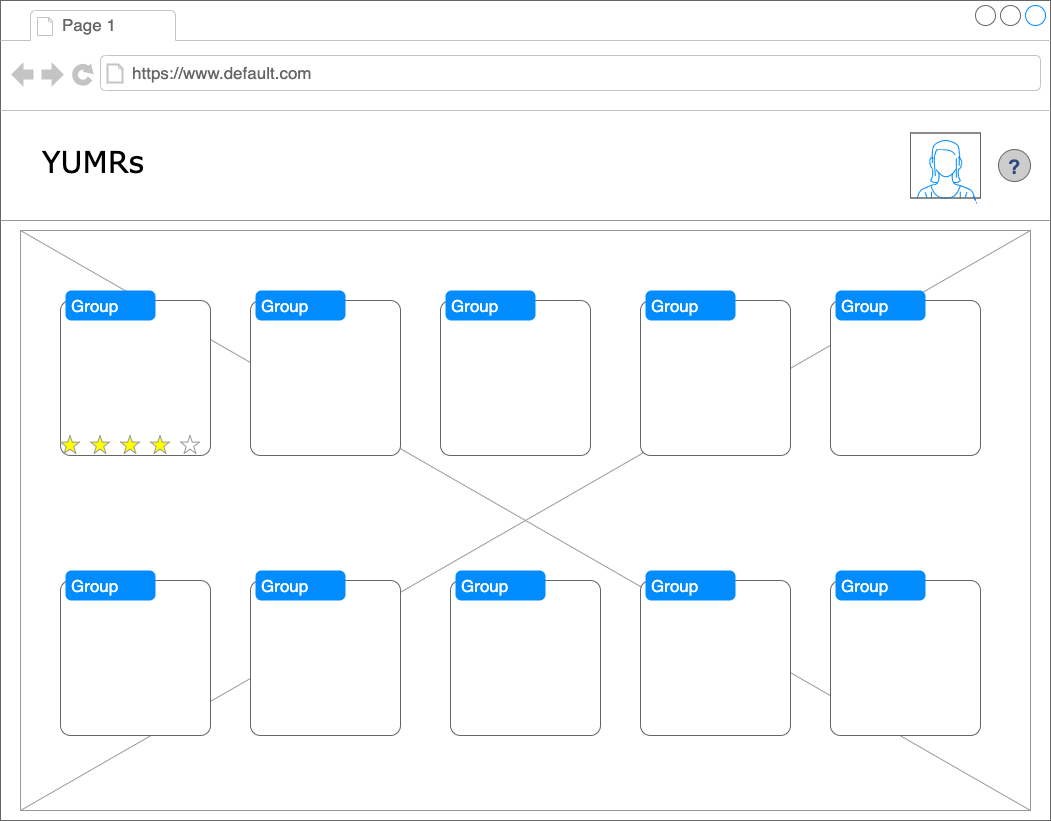

The diagram above was exported from draw.io. Its source (the exported page's mxGraphModel, read from the mxfile embedded in the PNG):
<mxGraphModel dx="2409" dy="1595" grid="1" gridSize="10" guides="1" tooltips="1" connect="1" arrows="1" fold="1" page="1" pageScale="1" pageWidth="1100" pageHeight="850" background="none" math="0" shadow="0">
  <root>
    <mxCell id="0" />
    <mxCell id="1" parent="0" />
    <mxCell id="7026571954dc6520-1" value="" style="strokeWidth=1;shadow=0;dashed=0;align=center;html=1;shape=mxgraph.mockup.containers.browserWindow;rSize=0;strokeColor=#666666;mainText=,;recursiveResize=0;rounded=0;labelBackgroundColor=none;fontFamily=Verdana;fontSize=12" parent="1" vertex="1">
      <mxGeometry x="-50" y="-10" width="1050" height="820" as="geometry" />
    </mxCell>
    <mxCell id="7026571954dc6520-22" value="" style="verticalLabelPosition=bottom;shadow=0;dashed=0;align=center;html=1;verticalAlign=top;strokeWidth=1;shape=mxgraph.mockup.graphics.simpleIcon;strokeColor=#999999;fillColor=#ffffff;rounded=0;labelBackgroundColor=none;fontFamily=Verdana;fontSize=12;fontColor=#000000;" parent="7026571954dc6520-1" vertex="1">
      <mxGeometry x="20" y="230" width="1010" height="580" as="geometry" />
    </mxCell>
    <mxCell id="7026571954dc6520-2" value="Page 1" style="strokeWidth=1;shadow=0;dashed=0;align=center;html=1;shape=mxgraph.mockup.containers.anchor;fontSize=17;fontColor=#666666;align=left;" parent="7026571954dc6520-1" vertex="1">
      <mxGeometry x="60" y="12" width="110" height="26" as="geometry" />
    </mxCell>
    <mxCell id="7026571954dc6520-3" value="https://www.default.com" style="strokeWidth=1;shadow=0;dashed=0;align=center;html=1;shape=mxgraph.mockup.containers.anchor;rSize=0;fontSize=17;fontColor=#666666;align=left;" parent="7026571954dc6520-1" vertex="1">
      <mxGeometry x="130" y="60" width="250" height="26" as="geometry" />
    </mxCell>
    <mxCell id="7026571954dc6520-4" value="YUMRs" style="text;html=1;points=[];align=left;verticalAlign=top;spacingTop=-4;fontSize=30;fontFamily=Verdana" parent="7026571954dc6520-1" vertex="1">
      <mxGeometry x="40" y="140" width="120" height="50" as="geometry" />
    </mxCell>
    <mxCell id="7026571954dc6520-15" value="" style="verticalLabelPosition=bottom;shadow=0;dashed=0;align=center;html=1;verticalAlign=top;strokeWidth=1;shape=mxgraph.mockup.markup.line;strokeColor=#999999;rounded=0;labelBackgroundColor=none;fillColor=#ffffff;fontFamily=Verdana;fontSize=12;fontColor=#000000;" parent="7026571954dc6520-1" vertex="1">
      <mxGeometry y="210" width="1050" height="20" as="geometry" />
    </mxCell>
    <mxCell id="lKbvZlW0d5WZILYgFXHk-2" value="" style="verticalLabelPosition=bottom;shadow=0;dashed=0;align=center;html=1;verticalAlign=top;strokeWidth=1;shape=mxgraph.mockup.containers.userFemale;strokeColor=#666666;strokeColor2=#008cff;" vertex="1" parent="7026571954dc6520-1">
      <mxGeometry x="910" y="132.5" width="70" height="65" as="geometry" />
    </mxCell>
    <mxCell id="lKbvZlW0d5WZILYgFXHk-26" value="" style="shape=mxgraph.mockup.containers.marginRect;rectMarginTop=10;strokeColor=#666666;strokeWidth=1;dashed=0;rounded=1;arcSize=5;recursiveResize=0;" vertex="1" parent="7026571954dc6520-1">
      <mxGeometry x="60" y="290" width="150" height="165" as="geometry" />
    </mxCell>
    <mxCell id="lKbvZlW0d5WZILYgFXHk-27" value="Group" style="shape=rect;strokeColor=none;fillColor=#008cff;strokeWidth=1;dashed=0;rounded=1;arcSize=20;fontColor=#ffffff;fontSize=17;spacing=2;spacingTop=-2;align=left;autosize=1;spacingLeft=4;resizeWidth=0;resizeHeight=0;perimeter=none;" vertex="1" parent="lKbvZlW0d5WZILYgFXHk-26">
      <mxGeometry x="5" width="90" height="30" as="geometry" />
    </mxCell>
    <mxCell id="lKbvZlW0d5WZILYgFXHk-49" value="" style="verticalLabelPosition=bottom;shadow=0;dashed=0;align=center;html=1;verticalAlign=top;strokeWidth=1;shape=mxgraph.mockup.misc.rating;strokeColor=#999999;fillColor=#ffff00;emptyFillColor=#ffffff;grade=4;ratingScale=5;ratingStyle=star;" vertex="1" parent="lKbvZlW0d5WZILYgFXHk-26">
      <mxGeometry y="145" width="170" height="20" as="geometry" />
    </mxCell>
    <mxCell id="lKbvZlW0d5WZILYgFXHk-31" value="" style="shape=mxgraph.mockup.containers.marginRect;rectMarginTop=10;strokeColor=#666666;strokeWidth=1;dashed=0;rounded=1;arcSize=5;recursiveResize=0;" vertex="1" parent="7026571954dc6520-1">
      <mxGeometry x="60" y="570" width="150" height="165" as="geometry" />
    </mxCell>
    <mxCell id="lKbvZlW0d5WZILYgFXHk-32" value="Group" style="shape=rect;strokeColor=none;fillColor=#008cff;strokeWidth=1;dashed=0;rounded=1;arcSize=20;fontColor=#ffffff;fontSize=17;spacing=2;spacingTop=-2;align=left;autosize=1;spacingLeft=4;resizeWidth=0;resizeHeight=0;perimeter=none;" vertex="1" parent="lKbvZlW0d5WZILYgFXHk-31">
      <mxGeometry x="5" width="90" height="30" as="geometry" />
    </mxCell>
    <mxCell id="lKbvZlW0d5WZILYgFXHk-33" value="" style="shape=mxgraph.mockup.containers.marginRect;rectMarginTop=10;strokeColor=#666666;strokeWidth=1;dashed=0;rounded=1;arcSize=5;recursiveResize=0;" vertex="1" parent="7026571954dc6520-1">
      <mxGeometry x="250" y="290" width="150" height="165" as="geometry" />
    </mxCell>
    <mxCell id="lKbvZlW0d5WZILYgFXHk-34" value="Group" style="shape=rect;strokeColor=none;fillColor=#008cff;strokeWidth=1;dashed=0;rounded=1;arcSize=20;fontColor=#ffffff;fontSize=17;spacing=2;spacingTop=-2;align=left;autosize=1;spacingLeft=4;resizeWidth=0;resizeHeight=0;perimeter=none;" vertex="1" parent="lKbvZlW0d5WZILYgFXHk-33">
      <mxGeometry x="5" width="90" height="30" as="geometry" />
    </mxCell>
    <mxCell id="lKbvZlW0d5WZILYgFXHk-35" value="" style="shape=mxgraph.mockup.containers.marginRect;rectMarginTop=10;strokeColor=#666666;strokeWidth=1;dashed=0;rounded=1;arcSize=5;recursiveResize=0;" vertex="1" parent="7026571954dc6520-1">
      <mxGeometry x="440" y="290" width="150" height="165" as="geometry" />
    </mxCell>
    <mxCell id="lKbvZlW0d5WZILYgFXHk-36" value="Group" style="shape=rect;strokeColor=none;fillColor=#008cff;strokeWidth=1;dashed=0;rounded=1;arcSize=20;fontColor=#ffffff;fontSize=17;spacing=2;spacingTop=-2;align=left;autosize=1;spacingLeft=4;resizeWidth=0;resizeHeight=0;perimeter=none;" vertex="1" parent="lKbvZlW0d5WZILYgFXHk-35">
      <mxGeometry x="5" width="90" height="30" as="geometry" />
    </mxCell>
    <mxCell id="lKbvZlW0d5WZILYgFXHk-37" value="" style="shape=mxgraph.mockup.containers.marginRect;rectMarginTop=10;strokeColor=#666666;strokeWidth=1;dashed=0;rounded=1;arcSize=5;recursiveResize=0;" vertex="1" parent="7026571954dc6520-1">
      <mxGeometry x="640" y="290" width="150" height="165" as="geometry" />
    </mxCell>
    <mxCell id="lKbvZlW0d5WZILYgFXHk-38" value="Group" style="shape=rect;strokeColor=none;fillColor=#008cff;strokeWidth=1;dashed=0;rounded=1;arcSize=20;fontColor=#ffffff;fontSize=17;spacing=2;spacingTop=-2;align=left;autosize=1;spacingLeft=4;resizeWidth=0;resizeHeight=0;perimeter=none;" vertex="1" parent="lKbvZlW0d5WZILYgFXHk-37">
      <mxGeometry x="5" width="90" height="30" as="geometry" />
    </mxCell>
    <mxCell id="lKbvZlW0d5WZILYgFXHk-39" value="" style="shape=mxgraph.mockup.containers.marginRect;rectMarginTop=10;strokeColor=#666666;strokeWidth=1;dashed=0;rounded=1;arcSize=5;recursiveResize=0;" vertex="1" parent="7026571954dc6520-1">
      <mxGeometry x="830" y="290" width="150" height="165" as="geometry" />
    </mxCell>
    <mxCell id="lKbvZlW0d5WZILYgFXHk-40" value="Group" style="shape=rect;strokeColor=none;fillColor=#008cff;strokeWidth=1;dashed=0;rounded=1;arcSize=20;fontColor=#ffffff;fontSize=17;spacing=2;spacingTop=-2;align=left;autosize=1;spacingLeft=4;resizeWidth=0;resizeHeight=0;perimeter=none;" vertex="1" parent="lKbvZlW0d5WZILYgFXHk-39">
      <mxGeometry x="5" width="90" height="30" as="geometry" />
    </mxCell>
    <mxCell id="lKbvZlW0d5WZILYgFXHk-41" value="" style="shape=mxgraph.mockup.containers.marginRect;rectMarginTop=10;strokeColor=#666666;strokeWidth=1;dashed=0;rounded=1;arcSize=5;recursiveResize=0;" vertex="1" parent="7026571954dc6520-1">
      <mxGeometry x="250" y="570" width="150" height="165" as="geometry" />
    </mxCell>
    <mxCell id="lKbvZlW0d5WZILYgFXHk-42" value="Group" style="shape=rect;strokeColor=none;fillColor=#008cff;strokeWidth=1;dashed=0;rounded=1;arcSize=20;fontColor=#ffffff;fontSize=17;spacing=2;spacingTop=-2;align=left;autosize=1;spacingLeft=4;resizeWidth=0;resizeHeight=0;perimeter=none;" vertex="1" parent="lKbvZlW0d5WZILYgFXHk-41">
      <mxGeometry x="5" width="90" height="30" as="geometry" />
    </mxCell>
    <mxCell id="lKbvZlW0d5WZILYgFXHk-43" value="" style="shape=mxgraph.mockup.containers.marginRect;rectMarginTop=10;strokeColor=#666666;strokeWidth=1;dashed=0;rounded=1;arcSize=5;recursiveResize=0;" vertex="1" parent="7026571954dc6520-1">
      <mxGeometry x="450" y="570" width="150" height="165" as="geometry" />
    </mxCell>
    <mxCell id="lKbvZlW0d5WZILYgFXHk-44" value="Group" style="shape=rect;strokeColor=none;fillColor=#008cff;strokeWidth=1;dashed=0;rounded=1;arcSize=20;fontColor=#ffffff;fontSize=17;spacing=2;spacingTop=-2;align=left;autosize=1;spacingLeft=4;resizeWidth=0;resizeHeight=0;perimeter=none;" vertex="1" parent="lKbvZlW0d5WZILYgFXHk-43">
      <mxGeometry x="5" width="90" height="30" as="geometry" />
    </mxCell>
    <mxCell id="lKbvZlW0d5WZILYgFXHk-45" value="" style="shape=mxgraph.mockup.containers.marginRect;rectMarginTop=10;strokeColor=#666666;strokeWidth=1;dashed=0;rounded=1;arcSize=5;recursiveResize=0;" vertex="1" parent="7026571954dc6520-1">
      <mxGeometry x="640" y="570" width="150" height="165" as="geometry" />
    </mxCell>
    <mxCell id="lKbvZlW0d5WZILYgFXHk-46" value="Group" style="shape=rect;strokeColor=none;fillColor=#008cff;strokeWidth=1;dashed=0;rounded=1;arcSize=20;fontColor=#ffffff;fontSize=17;spacing=2;spacingTop=-2;align=left;autosize=1;spacingLeft=4;resizeWidth=0;resizeHeight=0;perimeter=none;" vertex="1" parent="lKbvZlW0d5WZILYgFXHk-45">
      <mxGeometry x="5" width="90" height="30" as="geometry" />
    </mxCell>
    <mxCell id="lKbvZlW0d5WZILYgFXHk-47" value="" style="shape=mxgraph.mockup.containers.marginRect;rectMarginTop=10;strokeColor=#666666;strokeWidth=1;dashed=0;rounded=1;arcSize=5;recursiveResize=0;" vertex="1" parent="7026571954dc6520-1">
      <mxGeometry x="830" y="570" width="150" height="165" as="geometry" />
    </mxCell>
    <mxCell id="lKbvZlW0d5WZILYgFXHk-48" value="Group" style="shape=rect;strokeColor=none;fillColor=#008cff;strokeWidth=1;dashed=0;rounded=1;arcSize=20;fontColor=#ffffff;fontSize=17;spacing=2;spacingTop=-2;align=left;autosize=1;spacingLeft=4;resizeWidth=0;resizeHeight=0;perimeter=none;" vertex="1" parent="lKbvZlW0d5WZILYgFXHk-47">
      <mxGeometry x="5" width="90" height="30" as="geometry" />
    </mxCell>
    <mxCell id="lKbvZlW0d5WZILYgFXHk-50" value="" style="verticalLabelPosition=bottom;shadow=0;dashed=0;align=center;html=1;verticalAlign=top;strokeWidth=1;shape=mxgraph.mockup.misc.help_icon;" vertex="1" parent="7026571954dc6520-1">
      <mxGeometry x="998" y="149" width="32" height="32" as="geometry" />
    </mxCell>
  </root>
</mxGraphModel>